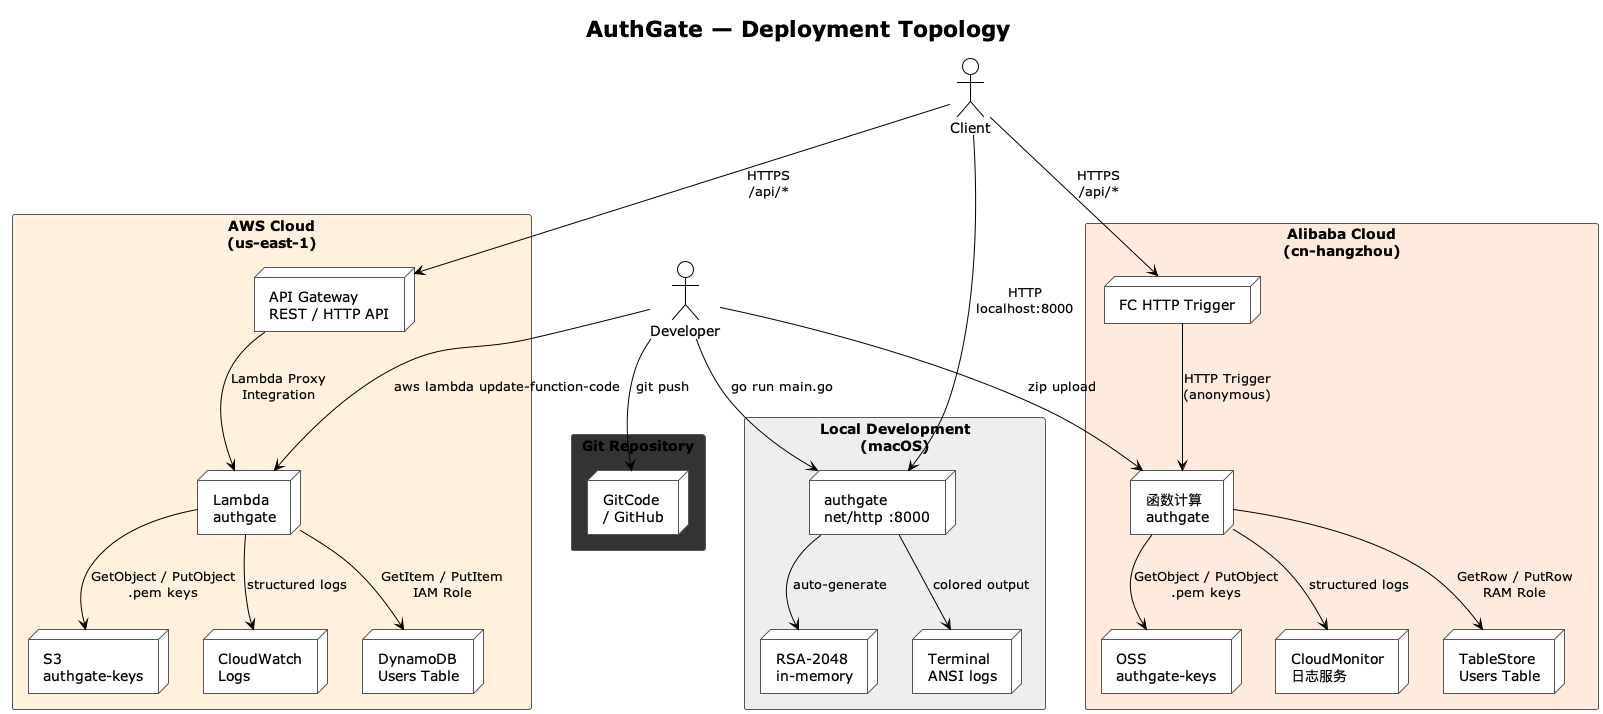

The diagram above was rendered by PlantUML. Its source (embedded in the PNG):
@startuml deployment
!theme plain
title AuthGate — Deployment Topology

skinparam rectangleBorderColor #555555
skinparam nodeBorderColor #555555

' ── Cloud Subnets ──
rectangle "AWS Cloud\n(us-east-1)" as AWSCloud #FF990022 {
    node "API Gateway\nREST / HTTP API" as AWSAPIGW
    node "Lambda\nauthgate" as AWSLambda
    node "DynamoDB\nUsers Table" as AWSDDB
    node "S3\nauthgate-keys" as AWSS3
    node "CloudWatch\nLogs" as AWSLogs

    AWSAPIGW --> AWSLambda : Lambda Proxy\nIntegration
    AWSLambda --> AWSDDB : GetItem / PutItem\nIAM Role
    AWSLambda --> AWSS3 : GetObject / PutObject\n.pem keys
    AWSLambda --> AWSLogs : structured logs
}

rectangle "Alibaba Cloud\n(cn-hangzhou)" as AliCloud #FF6A0022 {
    node "FC HTTP Trigger" as ALIFC
    node "函数计算\nauthgate" as ALIFunc
    node "TableStore\nUsers Table" as ALITS
    node "OSS\nauthgate-keys" as ALIOSS
    node "CloudMonitor\n日志服务" as ALILogs

    ALIFC --> ALIFunc : HTTP Trigger\n(anonymous)
    ALIFunc --> ALITS : GetRow / PutRow\nRAM Role
    ALIFunc --> ALIOSS : GetObject / PutObject\n.pem keys
    ALIFunc --> ALILogs : structured logs
}

' ── Local ──
rectangle "Local Development\n(macOS)" as Local #EEEEEE {
    node "authgate\nnet/http :8000" as LocalServer
    node "RSA-2048\nin-memory" as LocalKeys
    node "Terminal\nANSI logs" as LocalLogs

    LocalServer --> LocalKeys : auto-generate
    LocalServer --> LocalLogs : colored output
}

' ── Client ──
actor "Client" as Client
Client --> AWSAPIGW : HTTPS\n/api/*
Client --> ALIFC : HTTPS\n/api/*
Client --> LocalServer : HTTP\nlocalhost:8000

' ── Developer ──
actor "Developer" as Dev
Dev --> AWSLambda : aws lambda update-function-code
Dev --> ALIFunc : zip upload
Dev --> LocalServer : go run main.go

' ── CI/CD ──
rectangle "Git Repository" as Git #333333 {
    node "GitCode\n/ GitHub" as Repo
}
Dev --> Repo : git push

@enduml